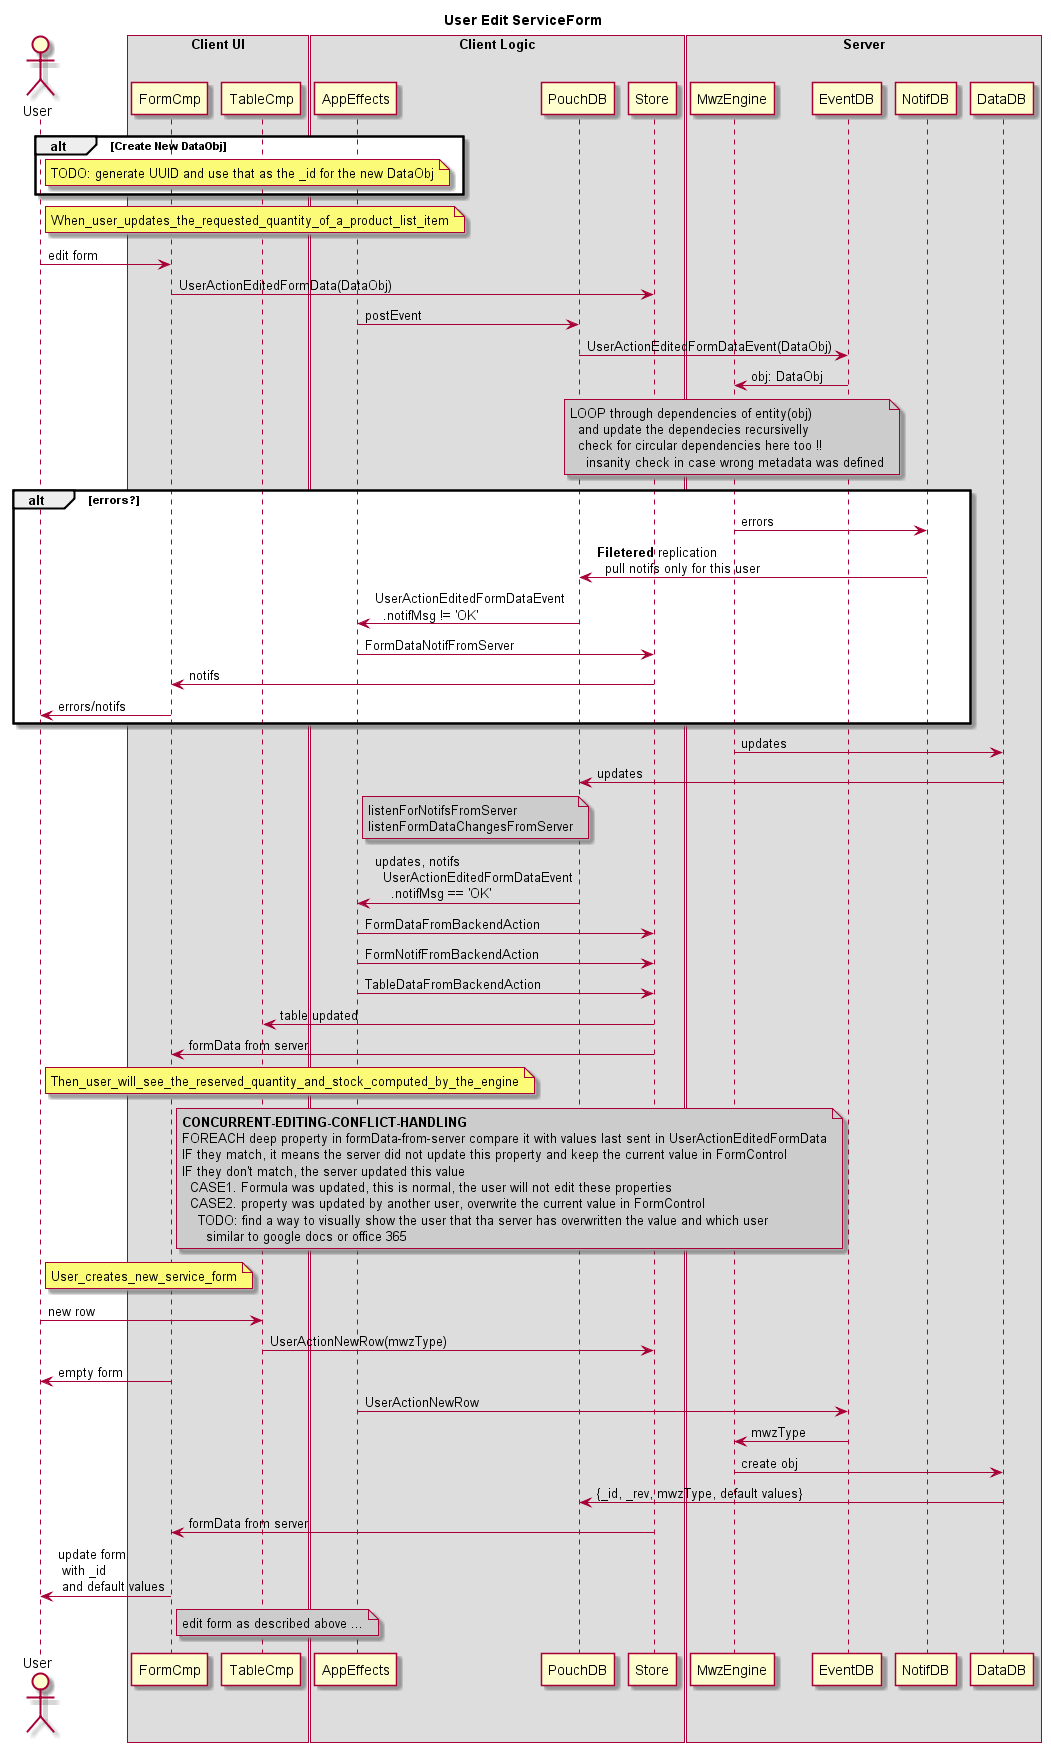

The diagram above was rendered by PlantUML. Its source (embedded in the PNG):
@startuml edit_flow

title User Edit ServiceForm

actor User
box "Client UI"
    participant FormCmp
    participant TableCmp
end box
box "Client Logic"
    participant AppEffects
    participant PouchDB
    participant Store
end box
box "Server"
    participant MwzEngine
    participant EventDB
    participant NotifDB
    participant DataDB
end box

alt Create New DataObj
    note right of User: TODO: generate UUID and use that as the _id for the new DataObj
end

note right of User: When_user_updates_the_requested_quantity_of_a_product_list_item

User -> FormCmp: edit form
FormCmp -> Store: UserActionEditedFormData(DataObj)
AppEffects -> PouchDB: postEvent
PouchDB -> EventDB: UserActionEditedFormDataEvent(DataObj)
MwzEngine <- EventDB: obj: DataObj
note over MwzEngine #CCCCCC
LOOP through dependencies of entity(obj)
  and update the dependecies recursivelly
  check for circular dependencies here too !!
    insanity check in case wrong metadata was defined
end note

alt errors?
MwzEngine -> NotifDB: errors
NotifDB -> PouchDB: **Filetered** replication\n  pull notifs only for this user
AppEffects <- PouchDB: UserActionEditedFormDataEvent\n  .notifMsg != 'OK'
AppEffects -> Store: FormDataNotifFromServer
FormCmp <- Store: notifs
User <- FormCmp: errors/notifs
end

MwzEngine -> DataDB: updates
PouchDB <- DataDB: updates
note right of AppEffects #CCCCCC
listenForNotifsFromServer
listenFormDataChangesFromServer
end note
AppEffects <- PouchDB: updates, notifs\n  UserActionEditedFormDataEvent\n    .notifMsg == 'OK'
AppEffects -> Store: FormDataFromBackendAction
AppEffects -> Store: FormNotifFromBackendAction
AppEffects -> Store: TableDataFromBackendAction
TableCmp <- Store: table updated
FormCmp <- Store: formData from server

note right of User: Then_user_will_see_the_reserved_quantity_and_stock_computed_by_the_engine
note right of FormCmp #CCCCCC
**CONCURRENT-EDITING-CONFLICT-HANDLING**
FOREACH deep property in formData-from-server compare it with values last sent in UserActionEditedFormData
IF they match, it means the server did not update this property and keep the current value in FormControl
IF they don't match, the server updated this value
  CASE1. Formula was updated, this is normal, the user will not edit these properties
  CASE2. property was updated by another user, overwrite the current value in FormControl
    TODO: find a way to visually show the user that tha server has overwritten the value and which user
      similar to google docs or office 365
end note

note right of User: User_creates_new_service_form

User -> TableCmp: new row
TableCmp -> Store: UserActionNewRow(mwzType)
User <- FormCmp: empty form
AppEffects -> EventDB: UserActionNewRow
MwzEngine <- EventDB: mwzType
MwzEngine -> DataDB: create obj
PouchDB <- DataDB: {_id, _rev, mwzType, default values}
FormCmp <- Store: formData from server
User <- FormCmp: update form\n with _id\n and default values
note right FormCmp #CCCCCC: edit form as described above ...

@enduml